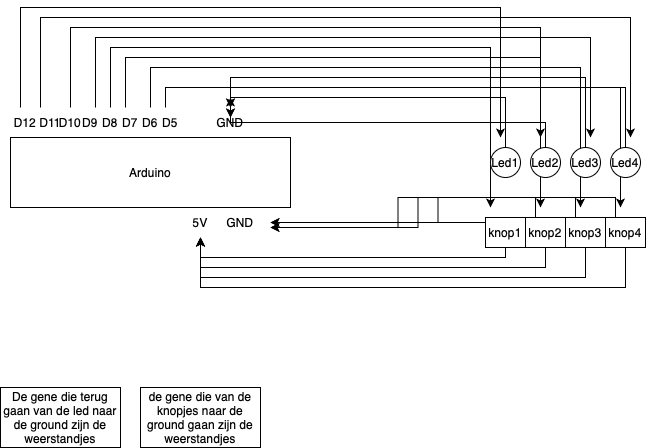

The diagram above was exported from draw.io. Its source (the exported page's mxGraphModel, read from the mxfile embedded in the PNG):
<mxGraphModel dx="830" dy="702" grid="1" gridSize="10" guides="1" tooltips="1" connect="1" arrows="1" fold="1" page="1" pageScale="1" pageWidth="827" pageHeight="1169" math="0" shadow="0">
  <root>
    <mxCell id="0" />
    <mxCell id="1" parent="0" />
    <mxCell id="hGT0NRi8DkeZP3PRqHZ_-1" value="Arduino&lt;br&gt;" style="rounded=0;whiteSpace=wrap;html=1;" vertex="1" parent="1">
      <mxGeometry x="60" y="250" width="280" height="70" as="geometry" />
    </mxCell>
    <mxCell id="hGT0NRi8DkeZP3PRqHZ_-2" value="D12" style="text;html=1;strokeColor=none;fillColor=none;align=center;verticalAlign=middle;whiteSpace=wrap;rounded=0;" vertex="1" parent="1">
      <mxGeometry x="60" y="220" width="30" height="30" as="geometry" />
    </mxCell>
    <mxCell id="hGT0NRi8DkeZP3PRqHZ_-18" style="edgeStyle=orthogonalEdgeStyle;rounded=0;orthogonalLoop=1;jettySize=auto;html=1;exitX=0;exitY=0;exitDx=0;exitDy=0;" edge="1" parent="1" source="hGT0NRi8DkeZP3PRqHZ_-3">
      <mxGeometry relative="1" as="geometry">
        <mxPoint x="550" y="250" as="targetPoint" />
        <Array as="points">
          <mxPoint x="70" y="120" />
          <mxPoint x="550" y="120" />
        </Array>
      </mxGeometry>
    </mxCell>
    <mxCell id="hGT0NRi8DkeZP3PRqHZ_-3" value="D11" style="text;html=1;strokeColor=none;fillColor=none;align=center;verticalAlign=middle;whiteSpace=wrap;rounded=0;" vertex="1" parent="1">
      <mxGeometry x="70" y="220" width="60" height="30" as="geometry" />
    </mxCell>
    <mxCell id="hGT0NRi8DkeZP3PRqHZ_-4" value="D9" style="text;html=1;strokeColor=none;fillColor=none;align=center;verticalAlign=middle;whiteSpace=wrap;rounded=0;" vertex="1" parent="1">
      <mxGeometry x="110" y="220" width="60" height="30" as="geometry" />
    </mxCell>
    <mxCell id="hGT0NRi8DkeZP3PRqHZ_-5" value="D5" style="text;html=1;strokeColor=none;fillColor=none;align=center;verticalAlign=middle;whiteSpace=wrap;rounded=0;" vertex="1" parent="1">
      <mxGeometry x="190" y="220" width="60" height="30" as="geometry" />
    </mxCell>
    <mxCell id="hGT0NRi8DkeZP3PRqHZ_-6" value="D7" style="text;html=1;strokeColor=none;fillColor=none;align=center;verticalAlign=middle;whiteSpace=wrap;rounded=0;" vertex="1" parent="1">
      <mxGeometry x="150" y="220" width="60" height="30" as="geometry" />
    </mxCell>
    <mxCell id="hGT0NRi8DkeZP3PRqHZ_-19" style="edgeStyle=orthogonalEdgeStyle;rounded=0;orthogonalLoop=1;jettySize=auto;html=1;exitX=0;exitY=0;exitDx=0;exitDy=0;" edge="1" parent="1" source="hGT0NRi8DkeZP3PRqHZ_-7">
      <mxGeometry relative="1" as="geometry">
        <mxPoint x="680" y="250" as="targetPoint" />
        <Array as="points">
          <mxPoint x="90" y="130" />
          <mxPoint x="680" y="130" />
        </Array>
      </mxGeometry>
    </mxCell>
    <mxCell id="hGT0NRi8DkeZP3PRqHZ_-20" style="edgeStyle=orthogonalEdgeStyle;rounded=0;orthogonalLoop=1;jettySize=auto;html=1;exitX=0.5;exitY=0;exitDx=0;exitDy=0;" edge="1" parent="1" source="hGT0NRi8DkeZP3PRqHZ_-7">
      <mxGeometry relative="1" as="geometry">
        <mxPoint x="590" y="250" as="targetPoint" />
        <Array as="points">
          <mxPoint x="120" y="140" />
        </Array>
      </mxGeometry>
    </mxCell>
    <mxCell id="hGT0NRi8DkeZP3PRqHZ_-7" value="D10" style="text;html=1;strokeColor=none;fillColor=none;align=center;verticalAlign=middle;whiteSpace=wrap;rounded=0;" vertex="1" parent="1">
      <mxGeometry x="90" y="220" width="60" height="30" as="geometry" />
    </mxCell>
    <mxCell id="hGT0NRi8DkeZP3PRqHZ_-36" style="edgeStyle=orthogonalEdgeStyle;rounded=0;orthogonalLoop=1;jettySize=auto;html=1;exitX=0.5;exitY=0;exitDx=0;exitDy=0;" edge="1" parent="1" source="hGT0NRi8DkeZP3PRqHZ_-8">
      <mxGeometry relative="1" as="geometry">
        <mxPoint x="630" y="320" as="targetPoint" />
        <Array as="points">
          <mxPoint x="200" y="180" />
          <mxPoint x="630" y="180" />
        </Array>
      </mxGeometry>
    </mxCell>
    <mxCell id="hGT0NRi8DkeZP3PRqHZ_-38" style="edgeStyle=orthogonalEdgeStyle;rounded=0;orthogonalLoop=1;jettySize=auto;html=1;exitX=0.75;exitY=0;exitDx=0;exitDy=0;" edge="1" parent="1" source="hGT0NRi8DkeZP3PRqHZ_-8">
      <mxGeometry relative="1" as="geometry">
        <mxPoint x="670" y="320" as="targetPoint" />
      </mxGeometry>
    </mxCell>
    <mxCell id="hGT0NRi8DkeZP3PRqHZ_-8" value="D6" style="text;html=1;strokeColor=none;fillColor=none;align=center;verticalAlign=middle;whiteSpace=wrap;rounded=0;" vertex="1" parent="1">
      <mxGeometry x="170" y="220" width="60" height="30" as="geometry" />
    </mxCell>
    <mxCell id="hGT0NRi8DkeZP3PRqHZ_-21" style="edgeStyle=orthogonalEdgeStyle;rounded=0;orthogonalLoop=1;jettySize=auto;html=1;exitX=0.25;exitY=0;exitDx=0;exitDy=0;" edge="1" parent="1" source="hGT0NRi8DkeZP3PRqHZ_-9">
      <mxGeometry relative="1" as="geometry">
        <mxPoint x="640" y="250" as="targetPoint" />
        <Array as="points">
          <mxPoint x="145" y="150" />
          <mxPoint x="640" y="150" />
        </Array>
      </mxGeometry>
    </mxCell>
    <mxCell id="hGT0NRi8DkeZP3PRqHZ_-34" style="edgeStyle=orthogonalEdgeStyle;rounded=0;orthogonalLoop=1;jettySize=auto;html=1;exitX=0.5;exitY=0;exitDx=0;exitDy=0;" edge="1" parent="1" source="hGT0NRi8DkeZP3PRqHZ_-9">
      <mxGeometry relative="1" as="geometry">
        <mxPoint x="540" y="320" as="targetPoint" />
        <Array as="points">
          <mxPoint x="160" y="160" />
          <mxPoint x="540" y="160" />
        </Array>
      </mxGeometry>
    </mxCell>
    <mxCell id="hGT0NRi8DkeZP3PRqHZ_-35" style="edgeStyle=orthogonalEdgeStyle;rounded=0;orthogonalLoop=1;jettySize=auto;html=1;exitX=0.75;exitY=0;exitDx=0;exitDy=0;" edge="1" parent="1" source="hGT0NRi8DkeZP3PRqHZ_-9">
      <mxGeometry relative="1" as="geometry">
        <mxPoint x="590" y="320" as="targetPoint" />
        <Array as="points">
          <mxPoint x="175" y="170" />
          <mxPoint x="590" y="170" />
        </Array>
      </mxGeometry>
    </mxCell>
    <mxCell id="hGT0NRi8DkeZP3PRqHZ_-9" value="D8" style="text;html=1;strokeColor=none;fillColor=none;align=center;verticalAlign=middle;whiteSpace=wrap;rounded=0;" vertex="1" parent="1">
      <mxGeometry x="130" y="220" width="60" height="30" as="geometry" />
    </mxCell>
    <mxCell id="hGT0NRi8DkeZP3PRqHZ_-25" style="edgeStyle=orthogonalEdgeStyle;rounded=0;orthogonalLoop=1;jettySize=auto;html=1;exitX=0.5;exitY=0;exitDx=0;exitDy=0;" edge="1" parent="1" source="hGT0NRi8DkeZP3PRqHZ_-10">
      <mxGeometry relative="1" as="geometry">
        <mxPoint x="280" y="230" as="targetPoint" />
      </mxGeometry>
    </mxCell>
    <mxCell id="hGT0NRi8DkeZP3PRqHZ_-10" value="GND" style="text;html=1;strokeColor=none;fillColor=none;align=center;verticalAlign=middle;whiteSpace=wrap;rounded=0;" vertex="1" parent="1">
      <mxGeometry x="250" y="220" width="60" height="30" as="geometry" />
    </mxCell>
    <mxCell id="hGT0NRi8DkeZP3PRqHZ_-11" value="5V" style="text;html=1;strokeColor=none;fillColor=none;align=center;verticalAlign=middle;whiteSpace=wrap;rounded=0;" vertex="1" parent="1">
      <mxGeometry x="220" y="320" width="60" height="30" as="geometry" />
    </mxCell>
    <mxCell id="hGT0NRi8DkeZP3PRqHZ_-12" value="GND" style="text;html=1;strokeColor=none;fillColor=none;align=center;verticalAlign=middle;whiteSpace=wrap;rounded=0;" vertex="1" parent="1">
      <mxGeometry x="260" y="320" width="60" height="30" as="geometry" />
    </mxCell>
    <mxCell id="hGT0NRi8DkeZP3PRqHZ_-23" style="edgeStyle=orthogonalEdgeStyle;rounded=0;orthogonalLoop=1;jettySize=auto;html=1;exitX=0.5;exitY=0;exitDx=0;exitDy=0;entryX=0.5;entryY=0;entryDx=0;entryDy=0;" edge="1" parent="1" source="hGT0NRi8DkeZP3PRqHZ_-13" target="hGT0NRi8DkeZP3PRqHZ_-10">
      <mxGeometry relative="1" as="geometry">
        <mxPoint x="280" y="160" as="targetPoint" />
        <Array as="points">
          <mxPoint x="555" y="210" />
          <mxPoint x="280" y="210" />
        </Array>
      </mxGeometry>
    </mxCell>
    <mxCell id="hGT0NRi8DkeZP3PRqHZ_-13" value="Led1" style="ellipse;whiteSpace=wrap;html=1;aspect=fixed;" vertex="1" parent="1">
      <mxGeometry x="540" y="260" width="30" height="30" as="geometry" />
    </mxCell>
    <mxCell id="hGT0NRi8DkeZP3PRqHZ_-24" style="edgeStyle=orthogonalEdgeStyle;rounded=0;orthogonalLoop=1;jettySize=auto;html=1;exitX=0.5;exitY=0;exitDx=0;exitDy=0;" edge="1" parent="1" source="hGT0NRi8DkeZP3PRqHZ_-14">
      <mxGeometry relative="1" as="geometry">
        <mxPoint x="280" y="210" as="targetPoint" />
      </mxGeometry>
    </mxCell>
    <mxCell id="hGT0NRi8DkeZP3PRqHZ_-14" value="Led2" style="ellipse;whiteSpace=wrap;html=1;aspect=fixed;" vertex="1" parent="1">
      <mxGeometry x="580" y="260" width="30" height="30" as="geometry" />
    </mxCell>
    <mxCell id="hGT0NRi8DkeZP3PRqHZ_-26" style="edgeStyle=orthogonalEdgeStyle;rounded=0;orthogonalLoop=1;jettySize=auto;html=1;exitX=0.5;exitY=0;exitDx=0;exitDy=0;" edge="1" parent="1" source="hGT0NRi8DkeZP3PRqHZ_-15">
      <mxGeometry relative="1" as="geometry">
        <mxPoint x="280" y="230" as="targetPoint" />
        <Array as="points">
          <mxPoint x="635" y="190" />
          <mxPoint x="280" y="190" />
        </Array>
      </mxGeometry>
    </mxCell>
    <mxCell id="hGT0NRi8DkeZP3PRqHZ_-15" value="Led3" style="ellipse;whiteSpace=wrap;html=1;aspect=fixed;" vertex="1" parent="1">
      <mxGeometry x="620" y="260" width="30" height="30" as="geometry" />
    </mxCell>
    <mxCell id="hGT0NRi8DkeZP3PRqHZ_-27" style="edgeStyle=orthogonalEdgeStyle;rounded=0;orthogonalLoop=1;jettySize=auto;html=1;exitX=0.5;exitY=0;exitDx=0;exitDy=0;entryX=0.5;entryY=0;entryDx=0;entryDy=0;" edge="1" parent="1" source="hGT0NRi8DkeZP3PRqHZ_-16" target="hGT0NRi8DkeZP3PRqHZ_-10">
      <mxGeometry relative="1" as="geometry">
        <mxPoint x="280" y="110" as="targetPoint" />
      </mxGeometry>
    </mxCell>
    <mxCell id="hGT0NRi8DkeZP3PRqHZ_-16" value="Led4" style="ellipse;whiteSpace=wrap;html=1;aspect=fixed;" vertex="1" parent="1">
      <mxGeometry x="660" y="260" width="30" height="30" as="geometry" />
    </mxCell>
    <mxCell id="hGT0NRi8DkeZP3PRqHZ_-28" value="De gene die terug gaan van de led naar de ground zijn de weerstandjes" style="rounded=0;whiteSpace=wrap;html=1;" vertex="1" parent="1">
      <mxGeometry x="50" y="500" width="120" height="60" as="geometry" />
    </mxCell>
    <mxCell id="hGT0NRi8DkeZP3PRqHZ_-42" style="edgeStyle=orthogonalEdgeStyle;rounded=0;orthogonalLoop=1;jettySize=auto;html=1;exitX=0.5;exitY=1;exitDx=0;exitDy=0;entryX=0.5;entryY=1;entryDx=0;entryDy=0;" edge="1" parent="1" source="hGT0NRi8DkeZP3PRqHZ_-29" target="hGT0NRi8DkeZP3PRqHZ_-11">
      <mxGeometry relative="1" as="geometry">
        <Array as="points">
          <mxPoint x="675" y="400" />
          <mxPoint x="250" y="400" />
        </Array>
      </mxGeometry>
    </mxCell>
    <mxCell id="hGT0NRi8DkeZP3PRqHZ_-46" style="edgeStyle=orthogonalEdgeStyle;rounded=0;orthogonalLoop=1;jettySize=auto;html=1;exitX=0.25;exitY=0;exitDx=0;exitDy=0;" edge="1" parent="1" source="hGT0NRi8DkeZP3PRqHZ_-29" target="hGT0NRi8DkeZP3PRqHZ_-12">
      <mxGeometry relative="1" as="geometry" />
    </mxCell>
    <mxCell id="hGT0NRi8DkeZP3PRqHZ_-29" value="knop4" style="rounded=0;whiteSpace=wrap;html=1;" vertex="1" parent="1">
      <mxGeometry x="655" y="330" width="40" height="30" as="geometry" />
    </mxCell>
    <mxCell id="hGT0NRi8DkeZP3PRqHZ_-41" style="edgeStyle=orthogonalEdgeStyle;rounded=0;orthogonalLoop=1;jettySize=auto;html=1;exitX=0.5;exitY=1;exitDx=0;exitDy=0;entryX=0.5;entryY=1;entryDx=0;entryDy=0;" edge="1" parent="1" source="hGT0NRi8DkeZP3PRqHZ_-31" target="hGT0NRi8DkeZP3PRqHZ_-11">
      <mxGeometry relative="1" as="geometry">
        <Array as="points">
          <mxPoint x="635" y="390" />
          <mxPoint x="250" y="390" />
        </Array>
      </mxGeometry>
    </mxCell>
    <mxCell id="hGT0NRi8DkeZP3PRqHZ_-45" style="edgeStyle=orthogonalEdgeStyle;rounded=0;orthogonalLoop=1;jettySize=auto;html=1;exitX=0.25;exitY=0;exitDx=0;exitDy=0;" edge="1" parent="1" source="hGT0NRi8DkeZP3PRqHZ_-31">
      <mxGeometry relative="1" as="geometry">
        <mxPoint x="320" y="340" as="targetPoint" />
      </mxGeometry>
    </mxCell>
    <mxCell id="hGT0NRi8DkeZP3PRqHZ_-31" value="knop3" style="rounded=0;whiteSpace=wrap;html=1;" vertex="1" parent="1">
      <mxGeometry x="615" y="330" width="40" height="30" as="geometry" />
    </mxCell>
    <mxCell id="hGT0NRi8DkeZP3PRqHZ_-40" style="edgeStyle=orthogonalEdgeStyle;rounded=0;orthogonalLoop=1;jettySize=auto;html=1;exitX=0.5;exitY=1;exitDx=0;exitDy=0;entryX=0.5;entryY=1;entryDx=0;entryDy=0;" edge="1" parent="1" source="hGT0NRi8DkeZP3PRqHZ_-32" target="hGT0NRi8DkeZP3PRqHZ_-11">
      <mxGeometry relative="1" as="geometry" />
    </mxCell>
    <mxCell id="hGT0NRi8DkeZP3PRqHZ_-44" style="edgeStyle=orthogonalEdgeStyle;rounded=0;orthogonalLoop=1;jettySize=auto;html=1;exitX=0.25;exitY=0;exitDx=0;exitDy=0;" edge="1" parent="1" source="hGT0NRi8DkeZP3PRqHZ_-32">
      <mxGeometry relative="1" as="geometry">
        <mxPoint x="320" y="340" as="targetPoint" />
      </mxGeometry>
    </mxCell>
    <mxCell id="hGT0NRi8DkeZP3PRqHZ_-32" value="knop2" style="rounded=0;whiteSpace=wrap;html=1;" vertex="1" parent="1">
      <mxGeometry x="575" y="330" width="40" height="30" as="geometry" />
    </mxCell>
    <mxCell id="hGT0NRi8DkeZP3PRqHZ_-39" style="edgeStyle=orthogonalEdgeStyle;rounded=0;orthogonalLoop=1;jettySize=auto;html=1;exitX=0.5;exitY=0;exitDx=0;exitDy=0;entryX=0.5;entryY=1;entryDx=0;entryDy=0;" edge="1" parent="1" source="hGT0NRi8DkeZP3PRqHZ_-33" target="hGT0NRi8DkeZP3PRqHZ_-11">
      <mxGeometry relative="1" as="geometry">
        <Array as="points">
          <mxPoint x="555" y="370" />
          <mxPoint x="250" y="370" />
        </Array>
      </mxGeometry>
    </mxCell>
    <mxCell id="hGT0NRi8DkeZP3PRqHZ_-43" style="edgeStyle=orthogonalEdgeStyle;rounded=0;orthogonalLoop=1;jettySize=auto;html=1;exitX=0.25;exitY=0;exitDx=0;exitDy=0;" edge="1" parent="1" source="hGT0NRi8DkeZP3PRqHZ_-33" target="hGT0NRi8DkeZP3PRqHZ_-12">
      <mxGeometry relative="1" as="geometry">
        <Array as="points">
          <mxPoint x="545" y="335" />
        </Array>
      </mxGeometry>
    </mxCell>
    <mxCell id="hGT0NRi8DkeZP3PRqHZ_-33" value="knop1" style="rounded=0;whiteSpace=wrap;html=1;" vertex="1" parent="1">
      <mxGeometry x="535" y="330" width="40" height="30" as="geometry" />
    </mxCell>
    <mxCell id="hGT0NRi8DkeZP3PRqHZ_-47" value="de gene die van de knopjes naar de ground gaan zijn de weerstandjes" style="rounded=0;whiteSpace=wrap;html=1;" vertex="1" parent="1">
      <mxGeometry x="190" y="500" width="120" height="60" as="geometry" />
    </mxCell>
  </root>
</mxGraphModel>